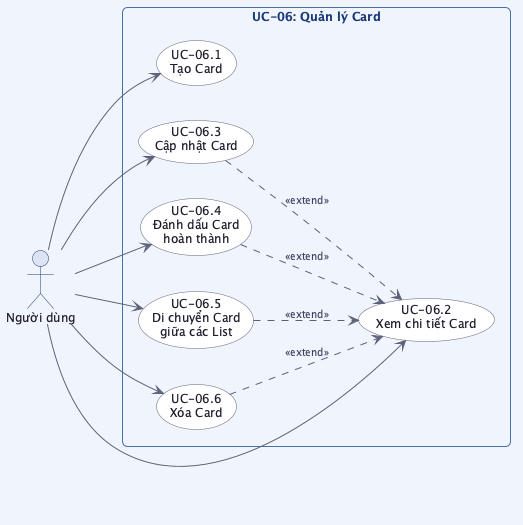

The diagram above was rendered by PlantUML. Its source (embedded in the PNG):
@startuml usecase_uc06

skinparam linetype curve
skinparam defaultFontSize 12
skinparam backgroundColor #f4f6fb
skinparam usecase {
    BackgroundColor #ffffff
    BorderColor #5b6279
    FontColor #1e1e2e
    ArrowColor #5b6279
}
skinparam actor {
    BackgroundColor #dce3f5
    BorderColor #1a3a7a
    FontColor #1e1e2e
}
skinparam rectangle {
    BackgroundColor #f0f4fd
    BorderColor #4a6fa5
    FontColor #1a3a7a
    FontStyle bold
    RoundCorner 10
}
skinparam arrow {
    Color #5b6279
    FontColor #3b4261
    FontSize 10
}

left to right direction

actor "Người dùng" as user

rectangle "UC-06: Quản lý Card" {
    usecase "UC-06.1\nTạo Card" as UC061
    usecase "UC-06.2\nXem chi tiết Card" as UC062
    usecase "UC-06.3\nCập nhật Card" as UC063
    usecase "UC-06.4\nĐánh dấu Card\nhoàn thành" as UC064
    usecase "UC-06.5\nDi chuyển Card\ngiữa các List" as UC065
    usecase "UC-06.6\nXóa Card" as UC066
}

user --> UC061
user --> UC062
user --> UC063
user --> UC064
user --> UC065
user --> UC066

UC063 ..> UC062 : <<extend>>
UC064 ..> UC062 : <<extend>>
UC065 ..> UC062 : <<extend>>
UC066 ..> UC062 : <<extend>>

@enduml